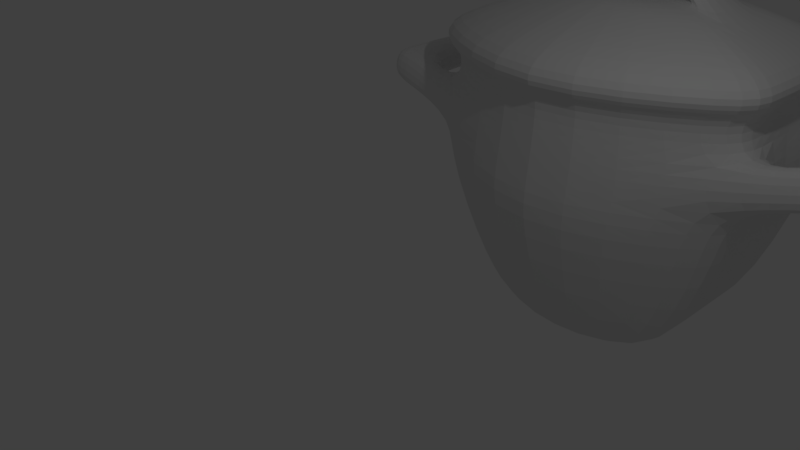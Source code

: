 # Source: panela_de_barro.blend  (saved by Blender 2.79.0; exported with 4.5.12 LTS)
import bpy
from mathutils import Matrix  # noqa: F401  (used for matrix-valued properties, if any)

bpy.ops.wm.read_factory_settings(use_empty=True)
scene = bpy.context.scene
scene.name = 'Scene'

# ---- collections
col_collection_1 = bpy.data.collections.new('Collection 1'); scene.collection.children.link(col_collection_1)

# ---- world
world_world = bpy.data.worlds.new('World'); scene.world = world_world
world_world.color = (0.05088, 0.05088, 0.05088)
world_world.use_sun_shadow = False
world_world.sun_shadow_jitter_overblur = 0.0
world_world.cycles.sampling_method = 'MANUAL'

# ---- cameras
cam_camera = bpy.data.cameras.new('Camera')
cam_camera.clip_end = 100.0
cam_camera.lens = 35.0
cam_camera.sensor_width = 32.0
cam_camera.sensor_height = 18.0
cam_camera.ortho_scale = 7.314
cam_camera.dof.focus_distance = 0.0
cam_camera.dof.aperture_fstop = 128.0

# ---- lights
light_lamp = bpy.data.lights.new('Lamp', 'POINT')
light_lamp.transmission_factor = 0.0
light_lamp.cutoff_distance = 30.0
light_lamp.energy = 100.0
light_lamp.shadow_buffer_clip_start = 1.001
light_lamp.shadow_soft_size = 0.1
light_lamp.shadow_maximum_resolution = 0.006
light_lamp.use_absolute_resolution = True

# ---- meshes
me_cylinder_000 = bpy.data.meshes.new('Cylinder.000')
me_cylinder_000.from_pydata([(-6.168, 1.308, 2.757), (-6.168, -0.8081, 2.757), (-9.834, 1.308, 2.763), (-10.81, -1.373, 5.324), (-5.395, -1.254, 7.335), (-10.61, 1.755, 7.335), (-10.68, 1.78, 6.662), (-9.834, 1.138, 2.763), (-10.81, 1.406, 5.324), (-10.61, 1.35, 7.335), (-10.75, 1.374, 6.001), (-10.69, 1.355, 6.659), (-9.834, -0.6074, 2.757), (-10.81, -0.9152, 5.324), (-10.61, -0.8507, 7.335), (-10.75, -0.878, 6.001), (-10.69, -0.8569, 6.659), (-11.75, -1.266, 7.006), (-11.81, -1.304, 6.348), (-11.75, 1.766, 7.006), (-11.81, 1.805, 6.348), (-11.81, 1.374, 6.348), (-11.75, 1.355, 7.006), (-11.81, -0.878, 6.348), (-11.75, -0.8569, 7.006), (-12.2, -1.266, 7.119), (-12.27, -1.304, 6.461), (-12.2, 1.766, 7.119), (-12.27, 1.805, 6.461), (-12.27, 1.374, 6.461), (-12.2, 1.355, 7.119), (-12.27, -0.878, 6.461), (-12.2, -0.8569, 7.119), (-10.9, -1.422, 7.5), (-8.001, 2.367, 2.757), (-9.834, -0.8081, 2.757), (-8.001, -1.866, 2.757), (-8.001, 3.496, 5.324), (-10.81, 1.873, 5.324), (-8.001, -2.995, 5.324), (-5.332, -1.373, 5.324), (-5.332, 1.873, 5.324), (-8.001, 3.259, 7.335), (-10.61, -1.254, 7.335), (-8.001, -2.759, 7.335), (-5.395, 1.755, 7.335), (-10.75, 1.819, 5.998), (-10.68, -1.28, 6.662), (-10.75, -1.319, 5.998), (-8.001, -2.838, 6.664), (-8.001, -2.917, 5.994), (-5.321, -1.28, 6.662), (-5.261, -1.319, 5.996), (-5.321, 1.78, 6.662), (-5.253, 1.819, 5.998), (-8.001, 3.417, 5.994), (-8.001, 3.338, 6.664), (-6.168, 1.138, 2.757), (-5.333, 1.406, 5.324), (-5.395, 1.35, 7.335), (-5.248, 1.374, 6.001), (-5.315, 1.355, 6.659), (-6.168, -0.6074, 2.757), (-5.333, -0.9152, 5.324), (-5.395, -0.8507, 7.335), (-5.248, -0.878, 6.001), (-5.315, -0.8569, 6.659), (-4.204, -1.266, 7.006), (-4.136, -1.304, 6.348), (-4.204, 1.766, 7.006), (-4.136, 1.805, 6.348), (-4.136, 1.374, 6.348), (-4.204, 1.355, 7.006), (-4.136, -0.878, 6.348), (-4.204, -0.8569, 7.006), (-3.746, -1.266, 7.119), (-3.679, -1.304, 6.461), (-3.746, 1.766, 7.119), (-3.679, 1.805, 6.461), (-3.679, 1.374, 6.461), (-3.746, 1.355, 7.119), (-3.679, -0.878, 6.461), (-3.746, -0.8569, 7.119), (-8.001, 3.594, 7.5), (-5.105, 1.922, 7.5), (-10.9, 1.922, 7.5), (-10.9, 1.43, 7.5), (-5.105, -1.422, 7.5), (-10.9, -0.9421, 7.5), (-5.105, 1.43, 7.5), (-5.105, -0.9421, 7.5), (-8.001, -3.094, 7.5), (-8.001, -3.094, 7.891), (-5.105, -0.9421, 7.891), (-5.105, 1.43, 7.891), (-10.9, -0.9421, 7.891), (-5.105, -1.422, 7.891), (-10.9, 1.43, 7.891), (-10.9, 1.922, 7.891), (-5.118, 1.922, 7.891), (-8.001, 3.594, 7.891), (-10.9, -1.422, 7.891), (-8.001, -1.609, 8.334), (-6.34, -0.4132, 8.346), (-6.353, 0.9042, 8.349), (-9.61, -0.4132, 8.334), (-6.331, -0.6798, 8.348), (-9.61, 0.9042, 8.334), (-9.61, 1.178, 8.334), (-6.344, 1.156, 8.35), (-8.001, 2.107, 8.334), (-9.61, -0.6798, 8.334), (-8.001, -0.931, 8.534), (-6.979, -0.172, 8.534), (-6.979, 0.6646, 8.534), (-9.022, -0.172, 8.534), (-6.979, -0.3413, 8.534), (-9.022, 0.6646, 8.534), (-9.022, 0.8382, 8.534), (-6.979, 0.8382, 8.535), (-8.001, 1.428, 8.534), (-9.022, -0.3413, 8.534), (-7.487, -0.172, 8.977), (-7.487, -0.172, 9.267), (-7.487, 0.6646, 8.977), (-7.487, 0.6646, 9.267), (-8.512, -0.172, 8.98), (-8.512, -0.172, 9.269), (-8.512, 0.6646, 8.98), (-8.512, 0.6646, 9.269), (-8.001, -0.172, 9.132), (-8.001, 0.6646, 9.132), (-8.001, -0.172, 9.422), (-8.001, 0.6646, 9.422), (-9.129, 0.6646, 8.678), (-9.129, -0.172, 8.678), (-8.926, -0.172, 8.533), (-8.926, 0.6646, 8.533), (-6.835, 0.662, 8.755), (-6.831, -0.172, 8.752), (-7.086, 0.6646, 8.523), (-7.086, -0.172, 8.523), (-8.001, -0.6074, 2.757), (-8.001, 1.138, 2.757)], [], [(42, 83, 84, 45), (89, 94, 93, 90), (4, 87, 91, 44), (44, 91, 33, 43), (9, 86, 85, 5), (5, 85, 83, 42), (2, 38, 37, 34), (7, 8, 38, 2), (36, 39, 3, 35), (1, 40, 39, 36), (63, 65, 52, 40), (34, 37, 41, 0), (4, 44, 49, 51), (46, 6, 56, 55), (47, 16, 24, 17), (46, 10, 21, 20), (13, 15, 10, 8), (16, 14, 9, 11), (12, 13, 8, 7), (14, 88, 86, 9), (43, 33, 88, 14), (35, 3, 13, 12), (6, 46, 20, 19), (23, 18, 26, 31), (18, 17, 25, 26), (20, 21, 29, 28), (48, 47, 17, 18), (11, 6, 19, 22), (15, 48, 18, 23), (29, 30, 27, 28), (31, 32, 30, 29), (26, 25, 32, 31), (24, 22, 30, 32), (22, 19, 27, 30), (19, 20, 28, 27), (17, 24, 32, 25), (21, 23, 31, 29), (21, 10, 11, 22), (16, 15, 23, 24), (21, 22, 24, 23), (59, 45, 84, 89), (142, 62, 1, 36), (57, 0, 41, 58), (5, 6, 11, 9), (53, 56, 42, 45), (61, 53, 45, 59), (47, 49, 44, 43), (56, 6, 5, 42), (37, 38, 46, 55), (3, 39, 50, 48), (48, 50, 49, 47), (40, 52, 50, 39), (50, 52, 51, 49), (58, 41, 54, 60), (41, 37, 55, 54), (54, 55, 56, 53), (51, 67, 74, 66), (54, 70, 71, 60), (63, 58, 60, 65), (66, 61, 59, 64), (62, 57, 58, 63), (64, 59, 89, 90), (4, 64, 90, 87), (1, 62, 63, 40), (53, 69, 70, 54), (73, 81, 76, 68), (68, 76, 75, 67), (70, 78, 79, 71), (52, 68, 67, 51), (61, 72, 69, 53), (65, 73, 68, 52), (79, 78, 77, 80), (81, 79, 80, 82), (76, 81, 82, 75), (74, 82, 80, 72), (72, 80, 77, 69), (69, 77, 78, 70), (67, 75, 82, 74), (71, 79, 81, 73), (71, 72, 61, 60), (66, 74, 73, 65), (71, 73, 74, 72), (85, 98, 100, 83), (90, 93, 96, 87), (83, 100, 99, 84), (86, 97, 98, 85), (91, 92, 101, 33), (88, 95, 97, 86), (84, 99, 94, 89), (93, 103, 106, 96), (87, 96, 92, 91), (92, 102, 111, 101), (97, 107, 108, 98), (94, 104, 103, 93), (96, 106, 102, 92), (95, 105, 107, 97), (98, 108, 110, 100), (99, 109, 104, 94), (100, 110, 109, 99), (113, 114, 117, 115), (103, 113, 116, 106), (109, 119, 114, 104), (105, 111, 121, 115), (109, 110, 120, 119), (110, 108, 118, 120), (111, 102, 112, 121), (108, 107, 117, 118), (102, 106, 116, 112), (134, 137, 117, 107), (138, 139, 103, 104), (125, 124, 131, 133), (133, 132, 123, 125), (134, 135, 127, 129), (132, 127, 126, 130), (123, 132, 130, 122), (129, 127, 132, 133), (133, 131, 128, 129), (135, 105, 115, 136), (139, 123, 122, 141), (138, 140, 124, 125), (113, 115, 121, 116), (119, 118, 117, 114), (137, 136, 115, 117), (131, 130, 126, 128), (122, 130, 131, 124), (140, 141, 122, 124), (120, 118, 119), (112, 116, 121), (128, 126, 136, 137), (127, 135, 136, 126), (107, 105, 135, 134), (129, 128, 137, 134), (114, 113, 141, 140), (114, 140, 138, 104), (103, 139, 141, 113), (125, 123, 139, 138), (51, 66, 64, 4), (60, 61, 66, 65), (13, 3, 48, 15), (38, 8, 10, 46), (16, 47, 43, 14), (10, 15, 16, 11), (12, 142, 36, 35), (143, 57, 62, 142), (7, 143, 142, 12), (34, 0, 57, 143), (2, 34, 143, 7), (33, 101, 95, 88), (101, 111, 105, 95)])
me_cylinder_000.use_remesh_preserve_volume = False
me_cylinder_000.use_remesh_preserve_attributes = False
me_cylinder_000.use_mirror_vertex_groups = False
me_cylinder_000.update()
me_cylinder_001 = bpy.data.meshes.new('Cylinder.001')
me_cylinder_001.from_pydata([(1.833, 1.058, -2.565), (1.833, -1.058, -2.565), (-1.833, 1.058, -2.56), (-2.811, -1.623, 0.001404), (2.606, -1.504, 2.013), (-2.606, 1.504, 2.013), (-2.68, 1.53, 1.34), (-1.833, 0.8874, -2.56), (-2.811, 1.156, 0.001404), (-2.606, 1.1, 2.013), (-2.753, 1.124, 0.679), (-2.686, 1.105, 1.337), (-1.833, -0.8575, -2.565), (-2.811, -1.165, 0.001404), (-2.606, -1.101, 2.013), (-2.753, -1.128, 0.679), (-2.686, -1.107, 1.337), (-3.745, -1.516, 1.684), (-3.813, -1.555, 1.026), (-3.745, 1.516, 1.684), (-3.813, 1.555, 1.026), (-3.813, 1.124, 1.026), (-3.745, 1.105, 1.684), (-3.813, -1.128, 1.026), (-3.745, -1.107, 1.684), (-4.203, -1.516, 1.797), (-4.27, -1.555, 1.139), (-4.203, 1.516, 1.797), (-4.27, 1.555, 1.139), (-4.27, 1.124, 1.139), (-4.203, 1.105, 1.797), (-4.27, -1.128, 1.139), (-4.203, -1.107, 1.797), (-2.896, -1.672, 2.178), (0.0, 2.117, -2.565), (-1.833, -1.058, -2.565), (0.0, -2.117, -2.565), (0.0, 3.246, 0.001404), (-2.811, 1.623, 0.001404), (0.0, -3.246, 0.001404), (2.669, -1.623, 0.001404), (2.669, 1.623, 0.001404), (0.0, 3.009, 2.013), (-2.606, -1.504, 2.013), (0.0, -3.009, 2.013), (2.606, 1.504, 2.013), (-2.748, 1.569, 0.6754), (-2.68, -1.53, 1.34), (-2.748, -1.569, 0.6754), (0.0, -3.088, 1.342), (0.0, -3.167, 0.6718), (2.68, -1.53, 1.34), (2.74, -1.569, 0.674), (2.68, 1.53, 1.34), (2.748, 1.569, 0.6754), (0.0, 3.167, 0.6718), (0.0, 3.088, 1.342), (1.833, 0.8874, -2.565), (2.668, 1.156, 0.001404), (2.606, 1.1, 2.013), (2.753, 1.124, 0.679), (2.686, 1.105, 1.337), (1.833, -0.8575, -2.565), (2.668, -1.165, 0.001404), (2.606, -1.101, 2.013), (2.753, -1.128, 0.679), (2.686, -1.107, 1.337), (3.797, -1.516, 1.684), (3.864, -1.555, 1.026), (3.797, 1.516, 1.684), (3.864, 1.555, 1.026), (3.864, 1.124, 1.026), (3.797, 1.105, 1.684), (3.864, -1.128, 1.026), (3.797, -1.107, 1.684), (4.255, -1.516, 1.797), (4.322, -1.555, 1.139), (4.255, 1.516, 1.797), (4.322, 1.555, 1.139), (4.322, 1.124, 1.139), (4.255, 1.105, 1.797), (4.322, -1.128, 1.139), (4.255, -1.107, 1.797), (0.0, 3.344, 2.178), (2.896, 1.672, 2.178), (-2.896, 1.672, 2.178), (-2.896, 1.18, 2.178), (2.896, -1.672, 2.178), (-2.896, -1.192, 2.178), (2.896, 1.18, 2.178), (2.896, -1.192, 2.178), (0.0, -3.344, 2.178), (0.0, -3.344, 2.569), (2.896, -1.192, 2.569), (2.896, 1.18, 2.569), (-2.896, -1.192, 2.569), (2.896, -1.672, 2.569), (-2.896, 1.18, 2.569), (-2.896, 1.672, 2.569), (2.883, 1.672, 2.569), (0.0, 3.344, 2.569), (-2.896, -1.672, 2.569), (0.0, -1.859, 3.011), (1.661, -0.6633, 3.024), (1.648, 0.6541, 3.027), (-1.609, -0.6633, 3.011), (1.67, -0.9299, 3.026), (-1.609, 0.6541, 3.011), (-1.609, 0.9277, 3.011), (1.657, 0.9056, 3.028), (0.0, 1.856, 3.011), (-1.609, -0.9299, 3.011), (0.0, -1.181, 3.212), (1.021, -0.4221, 3.212), (1.021, 0.4144, 3.212), (-1.021, -0.4221, 3.212), (1.021, -0.5914, 3.212), (-1.021, 0.4144, 3.212), (-1.021, 0.5881, 3.212), (1.021, 0.5881, 3.213), (0.0, 1.178, 3.212), (-1.021, -0.5914, 3.212), (0.514, -0.4221, 3.655), (0.514, -0.4221, 3.944), (0.514, 0.4144, 3.655), (0.514, 0.4144, 3.944), (-0.5107, -0.4221, 3.657), (-0.5107, -0.4221, 3.947), (-0.5107, 0.4144, 3.657), (-0.5107, 0.4144, 3.947), (3.92e-05, -0.4221, 3.81), (3.92e-05, 0.4144, 3.81), (3.92e-05, -0.4221, 4.1), (3.92e-05, 0.4144, 4.1), (-1.128, 0.4144, 3.356), (-1.128, -0.4221, 3.356), (-0.9249, -0.4221, 3.211), (-0.9249, 0.4144, 3.211), (1.166, 0.4119, 3.433), (1.17, -0.4221, 3.429), (0.9151, 0.4144, 3.201), (0.9151, -0.4221, 3.201), (0.0, -0.8575, -2.565), (0.0, 0.8874, -2.565)], [], [(42, 83, 84, 45), (89, 94, 93, 90), (4, 87, 91, 44), (44, 91, 33, 43), (9, 86, 85, 5), (5, 85, 83, 42), (2, 38, 37, 34), (7, 8, 38, 2), (36, 39, 3, 35), (1, 40, 39, 36), (63, 65, 52, 40), (34, 37, 41, 0), (4, 44, 49, 51), (46, 6, 56, 55), (47, 16, 24, 17), (46, 10, 21, 20), (13, 15, 10, 8), (16, 14, 9, 11), (12, 13, 8, 7), (14, 88, 86, 9), (43, 33, 88, 14), (35, 3, 13, 12), (6, 46, 20, 19), (23, 18, 26, 31), (18, 17, 25, 26), (20, 21, 29, 28), (48, 47, 17, 18), (11, 6, 19, 22), (15, 48, 18, 23), (29, 30, 27, 28), (31, 32, 30, 29), (26, 25, 32, 31), (24, 22, 30, 32), (22, 19, 27, 30), (19, 20, 28, 27), (17, 24, 32, 25), (21, 23, 31, 29), (21, 10, 11, 22), (16, 15, 23, 24), (21, 22, 24, 23), (59, 45, 84, 89), (142, 62, 1, 36), (57, 0, 41, 58), (5, 6, 11, 9), (53, 56, 42, 45), (61, 53, 45, 59), (47, 49, 44, 43), (56, 6, 5, 42), (37, 38, 46, 55), (3, 39, 50, 48), (48, 50, 49, 47), (40, 52, 50, 39), (50, 52, 51, 49), (58, 41, 54, 60), (41, 37, 55, 54), (54, 55, 56, 53), (51, 67, 74, 66), (54, 70, 71, 60), (63, 58, 60, 65), (66, 61, 59, 64), (62, 57, 58, 63), (64, 59, 89, 90), (4, 64, 90, 87), (1, 62, 63, 40), (53, 69, 70, 54), (73, 81, 76, 68), (68, 76, 75, 67), (70, 78, 79, 71), (52, 68, 67, 51), (61, 72, 69, 53), (65, 73, 68, 52), (79, 78, 77, 80), (81, 79, 80, 82), (76, 81, 82, 75), (74, 82, 80, 72), (72, 80, 77, 69), (69, 77, 78, 70), (67, 75, 82, 74), (71, 79, 81, 73), (71, 72, 61, 60), (66, 74, 73, 65), (71, 73, 74, 72), (85, 98, 100, 83), (90, 93, 96, 87), (83, 100, 99, 84), (86, 97, 98, 85), (91, 92, 101, 33), (88, 95, 97, 86), (84, 99, 94, 89), (93, 103, 106, 96), (87, 96, 92, 91), (92, 102, 111, 101), (97, 107, 108, 98), (94, 104, 103, 93), (96, 106, 102, 92), (95, 105, 107, 97), (98, 108, 110, 100), (99, 109, 104, 94), (100, 110, 109, 99), (113, 114, 117, 115), (103, 113, 116, 106), (109, 119, 114, 104), (105, 111, 121, 115), (109, 110, 120, 119), (110, 108, 118, 120), (111, 102, 112, 121), (108, 107, 117, 118), (102, 106, 116, 112), (134, 137, 117, 107), (138, 139, 103, 104), (125, 124, 131, 133), (133, 132, 123, 125), (134, 135, 127, 129), (132, 127, 126, 130), (123, 132, 130, 122), (129, 127, 132, 133), (133, 131, 128, 129), (135, 105, 115, 136), (139, 123, 122, 141), (138, 140, 124, 125), (113, 115, 121, 116), (119, 118, 117, 114), (137, 136, 115, 117), (131, 130, 126, 128), (122, 130, 131, 124), (140, 141, 122, 124), (120, 118, 119), (112, 116, 121), (128, 126, 136, 137), (127, 135, 136, 126), (107, 105, 135, 134), (129, 128, 137, 134), (114, 113, 141, 140), (114, 140, 138, 104), (103, 139, 141, 113), (125, 123, 139, 138), (51, 66, 64, 4), (60, 61, 66, 65), (13, 3, 48, 15), (38, 8, 10, 46), (16, 47, 43, 14), (10, 15, 16, 11), (12, 142, 36, 35), (143, 57, 62, 142), (7, 143, 142, 12), (34, 0, 57, 143), (2, 34, 143, 7), (33, 101, 95, 88), (101, 111, 105, 95)])
me_cylinder_001.use_remesh_preserve_volume = False
me_cylinder_001.use_remesh_preserve_attributes = False
me_cylinder_001.use_mirror_vertex_groups = False
me_cylinder_001.update()

# ---- objects
ob_cylinder_001 = bpy.data.objects.new('Cylinder.001', me_cylinder_000)
ob_cylinder = bpy.data.objects.new('Cylinder', me_cylinder_001)
ob_lamp = bpy.data.objects.new('Lamp', light_lamp)
ob_camera = bpy.data.objects.new('Camera', cam_camera)

# ---- transforms, parenting, visibility, modifiers, constraints
ob_cylinder_001.location = (-0.1104, 5.928, -0.6811)
ob_cylinder_001.lineart.crease_threshold = 0.0
_m = ob_cylinder_001.modifiers.new('Subsurf', 'SUBSURF')
_m.uv_smooth = 'PRESERVE_CORNERS'
_m.quality = 2
_m.levels = 3
_m.show_only_control_edges = False
ob_cylinder.location = (-0.1104, 5.928, -0.6811)
ob_cylinder.lineart.crease_threshold = 0.0
_m = ob_cylinder.modifiers.new('Subsurf', 'SUBSURF')
_m.uv_smooth = 'PRESERVE_CORNERS'
_m.quality = 2
_m.levels = 3
_m.show_only_control_edges = False
ob_lamp.location = (4.076, 1.005, 5.904)
ob_lamp.rotation_euler = (0.6503, 0.05522, 1.866)
ob_lamp.lock_rotations_4d = False
ob_lamp.empty_display_type = 'ARROWS'
ob_lamp.color = (0.0, 0.0, 0.0, 0.0)
ob_lamp.lineart.crease_threshold = 0.0
ob_camera.location = (7.481, -6.508, 5.344)
ob_camera.rotation_euler = (1.109, 0.0, 0.8149)
ob_camera.lock_rotations_4d = False
ob_camera.empty_display_type = 'ARROWS'
ob_camera.color = (0.0, 0.0, 0.0, 0.0)
ob_camera.display_type = 'WIRE'
ob_camera.lineart.crease_threshold = 0.0

# ---- collection membership
col_collection_1.objects.link(ob_cylinder_001)
col_collection_1.objects.link(ob_cylinder)
col_collection_1.objects.link(ob_lamp)
col_collection_1.objects.link(ob_camera)

# ---- scene / render settings (as saved in the file)
scene.camera = ob_camera
scene.frame_start = 1; scene.frame_end = 250; scene.frame_set(1)
scene.render.engine = 'BLENDER_EEVEE_NEXT'
scene.render.resolution_percentage = 50
scene.render.dither_intensity = 0.0
scene.cycles.use_denoising = False
scene.cycles.samples = 128
scene.cycles.sampling_pattern = 'TABULATED_SOBOL'
scene.cycles.use_adaptive_sampling = False
scene.cycles.use_light_tree = False
scene.cycles.blur_glossy = 0.0
scene.cycles.sample_clamp_indirect = 0.0
scene.view_settings.view_transform = 'Standard'
bpy.context.view_layer.update()
